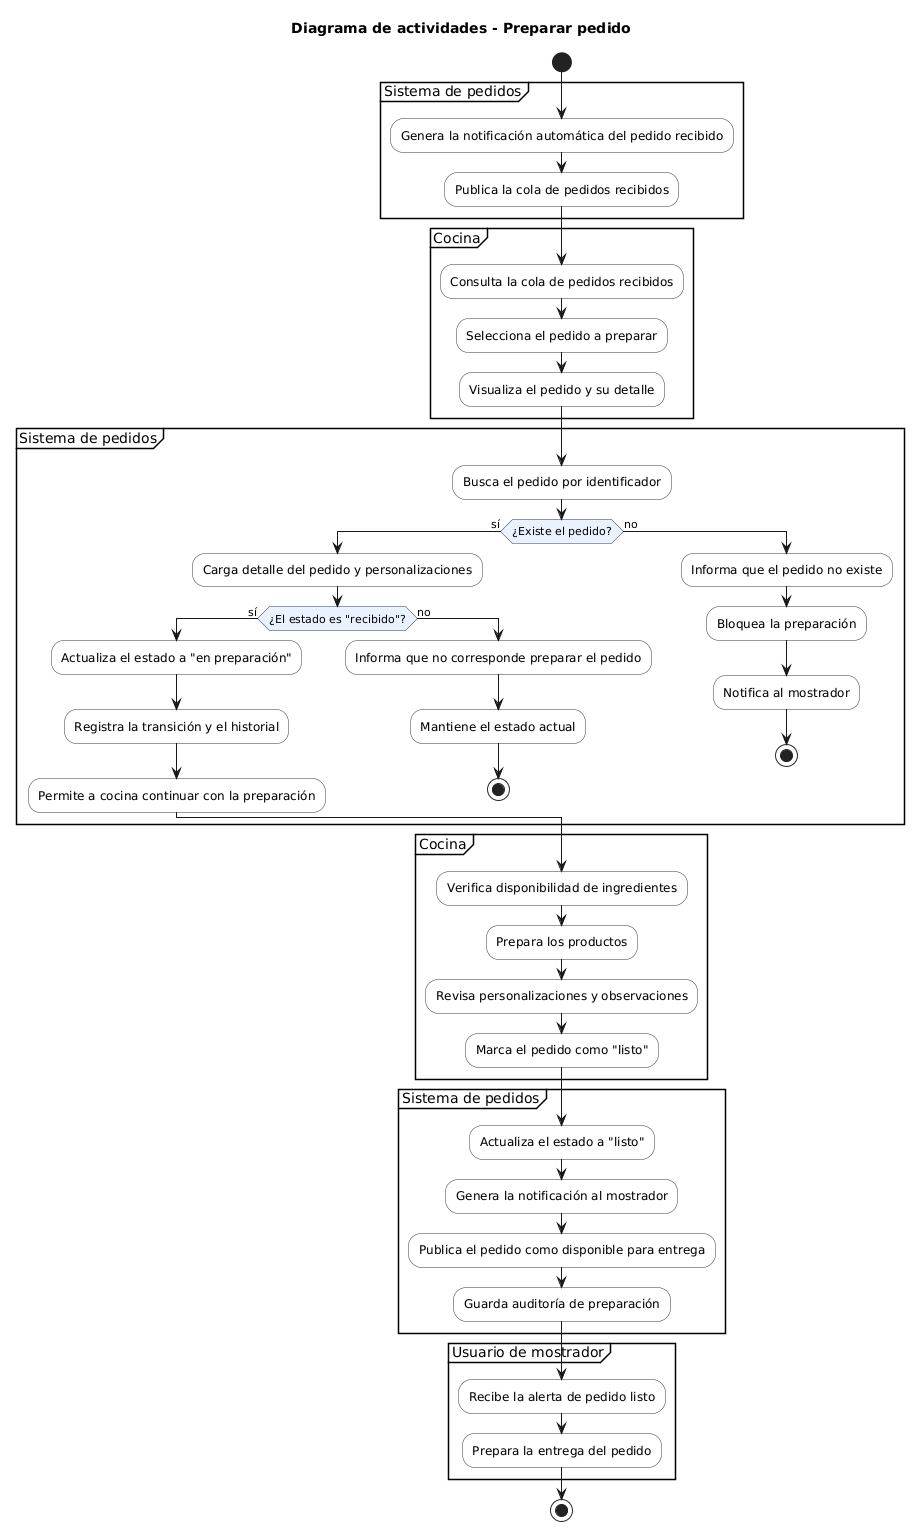

The diagram above was rendered by PlantUML. Its source (embedded in the PNG):
@startuml
!pragma useVerticalIf on
skinparam shadowing false
skinparam linetype ortho
skinparam activity {
  BackgroundColor #F8F9FA
  BorderColor #2F3A4A
  DiamondBackgroundColor #EAF2FF
  DiamondBorderColor #2F3A4A
}

title Diagrama de actividades - Preparar pedido

start

partition "Sistema de pedidos" {
  :Genera la notificación automática del pedido recibido;
  :Publica la cola de pedidos recibidos;
}

partition "Cocina" {
  :Consulta la cola de pedidos recibidos;
  :Selecciona el pedido a preparar;
  :Visualiza el pedido y su detalle;
}

partition "Sistema de pedidos" {
  :Busca el pedido por identificador;
  if (¿Existe el pedido?) then (sí)
    :Carga detalle del pedido y personalizaciones;
    if (¿El estado es "recibido"?) then (sí)
      :Actualiza el estado a "en preparación";
      :Registra la transición y el historial;
      :Permite a cocina continuar con la preparación;
    else (no)
      :Informa que no corresponde preparar el pedido;
      :Mantiene el estado actual;
      stop
    endif
  else (no)
    :Informa que el pedido no existe;
    :Bloquea la preparación;
    :Notifica al mostrador;
    stop
  endif
}

partition "Cocina" {
  :Verifica disponibilidad de ingredientes;
  :Prepara los productos;
  :Revisa personalizaciones y observaciones;
  :Marca el pedido como "listo";
}

partition "Sistema de pedidos" {
  :Actualiza el estado a "listo";
  :Genera la notificación al mostrador;
  :Publica el pedido como disponible para entrega;
  :Guarda auditoría de preparación;
}

partition "Usuario de mostrador" {
  :Recibe la alerta de pedido listo;
  :Prepara la entrega del pedido;
}

stop
@enduml